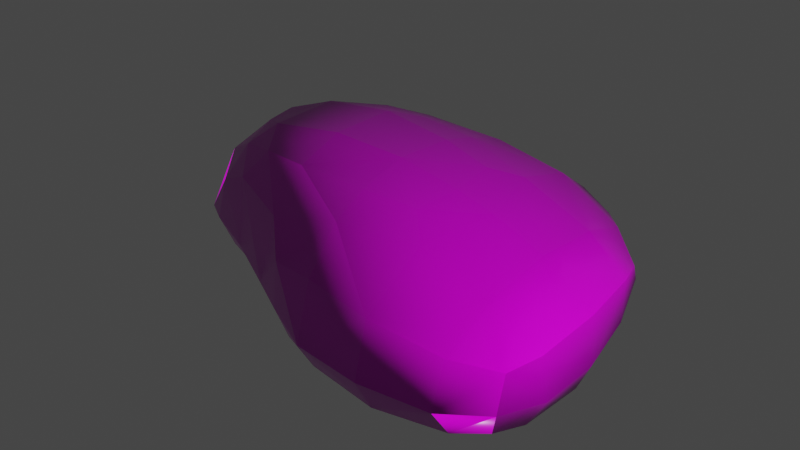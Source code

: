# Source: STONE_2.blend  (saved by Blender 2.82.7; exported with 4.5.12 LTS)
import bpy
from mathutils import Matrix  # noqa: F401  (used for matrix-valued properties, if any)

bpy.ops.wm.read_factory_settings(use_empty=True)
scene = bpy.context.scene
scene.name = 'Scene'

# ---- collections
col_collection = bpy.data.collections.new('Collection'); scene.collection.children.link(col_collection)

# ---- images (referenced by path relative to the original .blend; pixels are not part of the script)
import os
ASSET_DIR = os.environ.get("B2B_ASSET_DIR", "")  # directory of the original .blend (textures are referenced by path, not embedded)
HERE = os.path.dirname(os.path.abspath(__file__))  # packed textures are extracted next to this script under _unpacked/

def load_image(name, relpath, width, height, colorspace="sRGB"):
    """Load a texture the original file referenced (path relative to the .blend, or extracted next to this script)."""
    p = next((c for c in (os.path.join(HERE, relpath), os.path.join(ASSET_DIR, relpath)) if relpath and os.path.exists(c)), "")
    if p:
        img = bpy.data.images.load(p, check_existing=True)
        img.name = name
    else:  # same state as the original file: an image datablock whose file is absent (Cycles renders it pink)
        img = bpy.data.images.new(name, width, height)
        img.source = "FILE"
        img.filepath = "//" + (relpath or name)
    img.colorspace_settings.name = colorspace
    return img
img_color_png = load_image('color.png', 'color.png', 1024, 1024, 'sRGB')
img_roughness_png = load_image('roughness.png', 'roughness.png', 1024, 1024, 'sRGB')
img_normal_png = load_image('normal.png', 'normal.png', 1024, 1024, 'Non-Color')

# ---- materials (node trees are filled in below, after node groups)
mat_material_002 = bpy.data.materials.new('Material.002')

# ---- material node trees
mat_material_002.use_nodes = True; mat_material_002.node_tree.nodes.clear()
_N = mat_material_002.node_tree.nodes; _L = mat_material_002.node_tree.links
n0 = _N.new('ShaderNodeOutputMaterial'); n0.name = 'Material Output'; n0.location = (541, 367)
n1 = _N.new('ShaderNodeTexImage'); n1.name = 'Image Texture'; n1.location = (-805, 130)
n1.image = img_color_png
n2 = _N.new('ShaderNodeTexImage'); n2.name = 'Image Texture.002'; n2.location = (-976, -161)
n2.image = img_roughness_png
n3 = _N.new('ShaderNodeNormalMap'); n3.name = 'Normal Map'; n3.location = (-288, -271)
n4 = _N.new('ShaderNodeTexImage'); n4.name = 'Image Texture.001'; n4.location = (-651, -303)
n4.image = img_normal_png
n5 = _N.new('ShaderNodeBsdfPrincipled'); n5.name = 'Principled BSDF'; n5.location = (36, 298)
n5.distribution = 'GGX'
n5.subsurface_method = 'BURLEY'
n5.inputs[3].default_value = 1.45
n5.inputs[27].default_value = (0.0, 0.0, 0.0, 1.0)
n5.inputs[28].default_value = 1.0
_L.new(n5.outputs[0], n0.inputs[0])
_L.new(n1.outputs[0], n5.inputs[0])
_L.new(n2.outputs[0], n5.inputs[2])
_L.new(n4.outputs[0], n3.inputs[1])
_L.new(n3.outputs[0], n5.inputs[5])
n0.is_active_output = True

# ---- world
world_world = bpy.data.worlds.new('World'); scene.world = world_world
world_world.use_nodes = True; world_world.node_tree.nodes.clear()
_N = world_world.node_tree.nodes; _L = world_world.node_tree.links
n0 = _N.new('ShaderNodeOutputWorld'); n0.name = 'World Output'; n0.location = (300, 300)
n1 = _N.new('ShaderNodeBackground'); n1.name = 'Background'; n1.location = (10, 300)
n1.inputs[0].default_value = (0.05088, 0.05088, 0.05088, 1.0)
_L.new(n1.outputs[0], n0.inputs[0])
n0.is_active_output = True
world_world.color = (0.05088, 0.05088, 0.05088)
world_world.use_sun_shadow = False
world_world.sun_shadow_jitter_overblur = 0.0

# ---- meshes
me_cube_001 = bpy.data.meshes.new('Cube.001')
me_cube_001.from_pydata([(-0.8348, 0.09246, -0.4325), (-0.8289, 0.03138, -0.3515), (-0.6061, -0.1134, -0.4331), (-0.6657, -0.1272, -0.3439), (-0.7001, -0.0195, -0.4636), (-0.7536, -0.07199, -0.3479), (-0.06102, -0.4008, -0.4352), (-0.09543, -0.4244, -0.3372), (-0.4513, -0.1622, -0.4459), (-0.4486, -0.2276, -0.3406), (-0.461, -0.02365, -0.4959), (-0.1778, -0.2738, -0.4604), (-0.2408, -0.3415, -0.3421), (-0.1988, -0.03402, -0.5137), (-0.8189, 0.07556, -0.2386), (-0.6065, -0.14, -0.1768), (-0.6857, -0.01903, -0.1262), (-0.5504, 0.02754, 0.001829), (-0.08751, -0.4165, -0.1783), (-0.4557, -0.1975, -0.1015), (-0.3754, -0.1556, -0.0004343), (-0.5305, -0.09788, -0.03865), (-0.4582, -0.03153, 0.03105), (-0.1887, -0.3209, -0.1015), (-0.1922, -0.1938, 0.01847), (-0.1969, -0.02951, 0.07158), (-0.8589, 0.2278, -0.4606), (-0.8701, 0.2377, -0.3362), (-0.7931, 0.3326, -0.4808), (-0.8213, 0.3816, -0.3936), (-0.7113, 0.229, -0.5133), (-0.8039, 0.3208, -0.2542), (-0.7076, 0.4718, -0.4998), (-0.7615, 0.4676, -0.3381), (-0.6148, 0.596, -0.4716), (-0.6268, 0.6104, -0.3535), (-0.4644, 0.2278, -0.5467), (-0.4597, 0.4772, -0.5624), (-0.2019, 0.2263, -0.5558), (-0.2022, 0.4824, -0.5758), (-0.448, 0.6527, -0.4938), (-0.447, 0.7086, -0.3531), (-0.2007, 0.684, -0.5042), (-0.1969, 0.7485, -0.3515), (-0.8176, 0.2004, -0.2413), (-0.7101, 0.2448, -0.1202), (-0.5866, 0.161, -0.005571), (-0.652, 0.4642, -0.1767), (-0.5928, 0.5928, -0.2329), (-0.5541, 0.3166, -0.02615), (-0.4697, 0.2341, 0.02678), (-0.471, 0.4448, -0.05943), (-0.4446, 0.3391, -0.004882), (-0.1467, 0.3396, 0.02243), (-0.2212, 0.2387, 0.056), (-0.221, 0.4538, -0.02349), (-0.3209, 0.3533, 0.01526), (-0.4506, 0.6341, -0.1964), (-0.198, 0.6702, -0.1697), (0.08625, -0.4496, -0.4479), (0.08926, -0.5168, -0.3408), (0.3327, -0.4794, -0.4581), (0.3331, -0.5461, -0.3389), (0.07505, -0.2876, -0.4993), (0.06709, -0.03793, -0.5332), (0.3331, -0.2945, -0.5195), (0.331, -0.0394, -0.5396), (0.5723, -0.4405, -0.4468), (0.5675, -0.5127, -0.3425), (0.6755, -0.3899, -0.4252), (0.7035, -0.4176, -0.3401), (0.5778, -0.2888, -0.4891), (0.5833, -0.04196, -0.511), (0.7124, -0.2839, -0.4396), (0.7694, -0.2842, -0.3382), (0.7206, -0.04568, -0.4485), (0.7681, -0.05844, -0.3451), (0.08289, -0.4557, -0.1547), (0.3317, -0.4989, -0.1595), (0.07151, -0.3294, -0.0279), (0.06685, -0.2076, 0.0264), (0.06333, -0.03515, 0.06736), (0.3346, -0.2803, -0.03063), (0.2487, -0.1889, 0.01721), (0.4079, -0.03967, -0.004967), (0.274, -0.03749, 0.02999), (0.5661, -0.4627, -0.2002), (0.6967, -0.375, -0.2315), (0.5785, -0.2892, -0.09991), (0.5768, -0.04129, -0.07347), (0.7436, -0.2817, -0.2052), (0.7505, -0.04616, -0.1914), (0.0642, 0.2249, -0.5612), (0.05868, 0.4783, -0.5644), (0.3257, 0.2216, -0.549), (0.3337, 0.4891, -0.5082), (0.4076, 0.5573, -0.4318), (0.05193, 0.6649, -0.4962), (0.05055, 0.7403, -0.3493), (0.2544, 0.622, -0.4743), (0.3221, 0.6449, -0.3625), (0.579, 0.2043, -0.4858), (0.6462, 0.2712, -0.4144), (0.4889, 0.4127, -0.4695), (0.55, 0.4595, -0.3604), (0.6913, 0.1072, -0.4448), (0.7159, 0.194, -0.3456), (0.6741, 0.3424, -0.2804), (0.4456, 0.5881, -0.3049), (0.0632, 0.3145, 0.01827), (0.06287, 0.1833, 0.0528), (0.06181, 0.4769, -0.04206), (0.3295, 0.2231, -0.00587), (0.2473, 0.1413, 0.02971), (0.317, 0.4677, -0.08149), (0.05724, 0.6683, -0.1773), (0.3074, 0.6314, -0.1951), (0.5725, 0.2121, -0.09872), (0.5449, 0.4406, -0.1872), (0.7121, 0.2013, -0.2055), (0.667, 0.3372, -0.2346), (0.4382, 0.5762, -0.2256)], [], [(3, 4, 2), (4, 1, 0), (8, 12, 9), (8, 13, 11), (2, 9, 3), (2, 10, 8), (6, 12, 11), (20, 21, 19), (23, 20, 19), (25, 20, 24), (21, 17, 16), (21, 15, 19), (26, 29, 28), (29, 32, 28), (28, 30, 26), (31, 29, 27), (37, 38, 36), (41, 42, 40), (30, 37, 36), (41, 34, 35), (32, 35, 34), (40, 39, 37), (34, 37, 32), (49, 52, 51), (56, 53, 55), (56, 51, 52), (56, 50, 54), (46, 49, 45), (49, 47, 45), (55, 57, 51), (51, 48, 47), (61, 60, 59), (64, 65, 63), (67, 70, 68), (75, 74, 73), (72, 73, 71), (61, 68, 62), (65, 72, 71), (59, 65, 61), (74, 69, 73), (71, 69, 67), (65, 67, 61), (84, 83, 82), (79, 83, 80), (83, 81, 80), (91, 88, 90), (88, 84, 82), (78, 79, 77), (87, 88, 86), (88, 78, 86), (93, 94, 92), (98, 99, 97), (103, 102, 101), (102, 105, 101), (102, 107, 106), (96, 103, 95), (94, 103, 101), (99, 96, 95), (93, 99, 95), (96, 108, 104), (113, 109, 110), (114, 109, 112), (120, 117, 119), (117, 114, 112), (116, 111, 114), (121, 114, 118), (6, 60, 7), (11, 64, 63), (6, 63, 59), (79, 24, 23), (81, 24, 80), (79, 18, 77), (39, 92, 38), (98, 42, 43), (39, 97, 93), (110, 53, 54), (111, 53, 109), (111, 58, 55), (0, 27, 26), (0, 30, 4), (36, 13, 10), (30, 10, 4), (92, 66, 64), (105, 76, 75), (72, 105, 75), (94, 72, 66), (16, 46, 45), (45, 14, 16), (54, 22, 25), (50, 17, 22), (113, 84, 112), (113, 81, 85), (119, 89, 91), (117, 84, 89), (15, 5, 3), (5, 14, 1), (12, 19, 9), (18, 12, 7), (9, 15, 3), (31, 47, 33), (44, 31, 27), (58, 41, 57), (33, 48, 35), (48, 41, 35), (60, 78, 77), (68, 87, 86), (76, 90, 74), (74, 87, 70), (68, 78, 62), (116, 98, 115), (107, 119, 106), (118, 107, 104), (108, 118, 104), (116, 108, 100), (14, 27, 1), (119, 76, 106), (60, 18, 7), (115, 43, 58), (38, 64, 13), (110, 25, 81), (3, 5, 4), (4, 5, 1), (8, 11, 12), (8, 10, 13), (2, 8, 9), (2, 4, 10), (6, 7, 12), (20, 22, 21), (23, 24, 20), (25, 22, 20), (21, 22, 17), (21, 16, 15), (26, 27, 29), (29, 33, 32), (28, 32, 30), (31, 33, 29), (37, 39, 38), (41, 43, 42), (30, 32, 37), (41, 40, 34), (32, 33, 35), (40, 42, 39), (34, 40, 37), (49, 50, 52), (56, 54, 53), (56, 55, 51), (56, 52, 50), (46, 50, 49), (49, 51, 47), (55, 58, 57), (51, 57, 48), (61, 62, 60), (64, 66, 65), (67, 69, 70), (75, 76, 74), (72, 75, 73), (61, 67, 68), (65, 66, 72), (59, 63, 65), (74, 70, 69), (71, 73, 69), (65, 71, 67), (84, 85, 83), (79, 82, 83), (83, 85, 81), (91, 89, 88), (88, 89, 84), (78, 82, 79), (87, 90, 88), (88, 82, 78), (93, 95, 94), (98, 100, 99), (103, 104, 102), (102, 106, 105), (102, 104, 107), (96, 104, 103), (94, 95, 103), (99, 100, 96), (93, 97, 99), (96, 100, 108), (113, 112, 109), (114, 111, 109), (120, 118, 117), (117, 118, 114), (116, 115, 111), (121, 116, 114), (6, 59, 60), (11, 13, 64), (6, 11, 63), (79, 80, 24), (81, 25, 24), (79, 23, 18), (39, 93, 92), (98, 97, 42), (39, 42, 97), (110, 109, 53), (111, 55, 53), (111, 115, 58), (0, 1, 27), (0, 26, 30), (36, 38, 13), (30, 36, 10), (92, 94, 66), (105, 106, 76), (72, 101, 105), (94, 101, 72), (16, 17, 46), (45, 44, 14), (54, 50, 22), (50, 46, 17), (113, 85, 84), (113, 110, 81), (119, 117, 89), (117, 112, 84), (15, 16, 5), (5, 16, 14), (12, 23, 19), (18, 23, 12), (9, 19, 15), (31, 45, 47), (44, 45, 31), (58, 43, 41), (33, 47, 48), (48, 57, 41), (60, 62, 78), (68, 70, 87), (76, 91, 90), (74, 90, 87), (68, 86, 78), (116, 100, 98), (107, 120, 119), (118, 120, 107), (108, 121, 118), (116, 121, 108), (14, 44, 27), (119, 91, 76), (60, 77, 18), (115, 98, 43), (38, 92, 64), (110, 54, 25)])
me_cube_001.polygons.foreach_set('use_smooth', [True] * 240)
_uv = me_cube_001.uv_layers.new(name='UVMap')
_uv.uv.foreach_set('vector', [0.04901, 0.605, 0.005066, 0.6431, 0.01808, 0.6051, 0.005066, 0.6431, 0.04256, 0.6698, 0.01318, 0.6905, 0.9374, 0.1201, 0.9115, 0.1917, 0.9109, 0.1167, 0.0417, 0.1877, 0.1131, 0.2553, 0.03504, 0.2904, 0.9376, 0.06464, 0.9109, 0.1167, 0.9141, 0.03927, 0.04069, 0.1312, 0.08687, 0.1678, 0.0417, 0.1877, 0.2542, 0.6481, 0.2177, 0.6227, 0.2542, 0.5959, 0.7855, 0.1195, 0.8013, 0.06676, 0.8293, 0.09917, 0.8266, 0.1947, 0.7855, 0.1195, 0.8293, 0.09917, 0.6944, 0.2548, 0.7603, 0.2158, 0.7459, 0.2798, 0.7638, 0.1578, 0.7269, 0.1335, 0.7594, 0.0964, 0.8013, 0.06676, 0.857, 0.05008, 0.8293, 0.09917, 0.8853, 0.9931, 0.8551, 0.9567, 0.8885, 0.9552, 0.8551, 0.9567, 0.8901, 0.9056, 0.8885, 0.9552, 0.1696, 0.01823, 0.1435, 0.05624, 0.1269, 0.008667, 0.07575, 0.7687, 0.02538, 0.7895, 0.04597, 0.7436, 0.2555, 0.1105, 0.2002, 0.2242, 0.1709, 0.1373, 0.8309, 0.7875, 0.8887, 0.7142, 0.8832, 0.7957, 0.1435, 0.05624, 0.2555, 0.1105, 0.1709, 0.1373, 0.8309, 0.7875, 0.8757, 0.8567, 0.8331, 0.8592, 0.8901, 0.9056, 0.8331, 0.8592, 0.8757, 0.8567, 0.317, 0.09614, 0.2865, 0.1949, 0.2555, 0.1105, 0.279, 0.04782, 0.2555, 0.1105, 0.2261, 0.03045, 0.6332, 0.09022, 0.6101, 0.1219, 0.5786, 0.09788, 0.5876, 0.1594, 0.5664, 0.2169, 0.5394, 0.1764, 0.5876, 0.1594, 0.5786, 0.09788, 0.6101, 0.1219, 0.5876, 0.1594, 0.6484, 0.1294, 0.6108, 0.208, 0.6888, 0.1025, 0.6332, 0.09022, 0.6776, 0.05037, 0.6332, 0.09022, 0.5968, 0.03672, 0.6776, 0.05037, 0.5394, 0.1764, 0.5115, 0.0761, 0.5786, 0.09788, 0.5786, 0.09788, 0.5452, 0.03658, 0.5968, 0.03672, 0.928, 0.3998, 0.9107, 0.3103, 0.9376, 0.3136, 0.1419, 0.3433, 0.08565, 0.4605, 0.05878, 0.3747, 0.255, 0.6404, 0.2763, 0.596, 0.2763, 0.654, 0.9947, 0.6574, 0.9609, 0.5705, 0.9984, 0.5779, 0.1996, 0.5151, 0.1334, 0.5865, 0.1159, 0.5414, 0.928, 0.3998, 0.8785, 0.4746, 0.8973, 0.3948, 0.08565, 0.4605, 0.1996, 0.5151, 0.1159, 0.5414, 0.00589, 0.3978, 0.08565, 0.4605, 0.02382, 0.4824, 0.9609, 0.5705, 0.9973, 0.5455, 0.9984, 0.5779, 0.1159, 0.5414, 0.09354, 0.5865, 0.06441, 0.5576, 0.08565, 0.4605, 0.06441, 0.5576, 0.02382, 0.4824, 0.6067, 0.4484, 0.6791, 0.4195, 0.695, 0.4598, 0.7499, 0.3832, 0.6791, 0.4195, 0.7122, 0.3644, 0.6791, 0.4195, 0.6576, 0.3384, 0.7122, 0.3644, 0.5544, 0.5574, 0.6604, 0.5384, 0.6315, 0.5893, 0.6604, 0.5384, 0.6067, 0.4484, 0.695, 0.4598, 0.8327, 0.3823, 0.786, 0.28, 0.8425, 0.2952, 0.6681, 0.5878, 0.6604, 0.5384, 0.7165, 0.5591, 0.6604, 0.5384, 0.7638, 0.4899, 0.7165, 0.5591, 0.315, 0.2819, 0.2589, 0.3994, 0.2301, 0.3122, 0.8347, 0.629, 0.8869, 0.5845, 0.8901, 0.6396, 0.343, 0.4336, 0.3138, 0.5027, 0.2827, 0.4865, 0.3138, 0.5027, 0.2631, 0.5354, 0.2827, 0.4865, 0.9759, 0.7704, 0.9256, 0.7891, 0.9517, 0.7365, 0.3831, 0.3912, 0.343, 0.4336, 0.3507, 0.3728, 0.2589, 0.3994, 0.343, 0.4336, 0.2827, 0.4865, 0.387, 0.3324, 0.3831, 0.3912, 0.3507, 0.3728, 0.315, 0.2819, 0.387, 0.3324, 0.3507, 0.3728, 0.9808, 0.8897, 0.9339, 0.8941, 0.9542, 0.8419, 0.5725, 0.3712, 0.5434, 0.2874, 0.5866, 0.3065, 0.4541, 0.3454, 0.5434, 0.2874, 0.5331, 0.3853, 0.4416, 0.4749, 0.4988, 0.4638, 0.4796, 0.5092, 0.4988, 0.4638, 0.4541, 0.3454, 0.5331, 0.3853, 0.4002, 0.318, 0.4897, 0.263, 0.4541, 0.3454, 0.3982, 0.3675, 0.4541, 0.3454, 0.4271, 0.4213, 0.9373, 0.2607, 0.9107, 0.3103, 0.9105, 0.2438, 0.03504, 0.2904, 0.1419, 0.3433, 0.05878, 0.3747, 0.005719, 0.3438, 0.05878, 0.3747, 0.00589, 0.3978, 0.786, 0.28, 0.7717, 0.1825, 0.8266, 0.1947, 0.6576, 0.3384, 0.7459, 0.2798, 0.7122, 0.3644, 0.786, 0.28, 0.8569, 0.2369, 0.8425, 0.2952, 0.2865, 0.1949, 0.2301, 0.3122, 0.2002, 0.2242, 0.8347, 0.629, 0.8887, 0.7142, 0.8319, 0.7038, 0.2865, 0.1949, 0.3781, 0.2601, 0.315, 0.2819, 0.5866, 0.3065, 0.5664, 0.2169, 0.6108, 0.208, 0.4897, 0.263, 0.5664, 0.2169, 0.5434, 0.2874, 0.4897, 0.263, 0.463, 0.1515, 0.5394, 0.1764, 0.01318, 0.6905, 0.04597, 0.7436, 0.001856, 0.7383, 0.0842, 0.03245, 0.1435, 0.05624, 0.06137, 0.08893, 0.1709, 0.1373, 0.1131, 0.2553, 0.08687, 0.1678, 0.1435, 0.05624, 0.08687, 0.1678, 0.06137, 0.08893, 0.2301, 0.3122, 0.1714, 0.4307, 0.1419, 0.3433, 0.99, 0.7115, 0.957, 0.6466, 0.9947, 0.6574, 0.1996, 0.5151, 0.2631, 0.5354, 0.2148, 0.5622, 0.2589, 0.3994, 0.1996, 0.5151, 0.1714, 0.4307, 0.2165, 0.6889, 0.1731, 0.6321, 0.2165, 0.5965, 0.1718, 0.689, 0.1281, 0.636, 0.1718, 0.5965, 0.6108, 0.208, 0.7329, 0.1716, 0.6944, 0.2548, 0.6484, 0.1294, 0.7269, 0.1335, 0.7329, 0.1716, 0.5725, 0.3712, 0.6067, 0.4484, 0.5331, 0.3853, 0.5725, 0.3712, 0.6576, 0.3384, 0.6265, 0.4057, 0.4796, 0.5092, 0.5808, 0.5021, 0.5544, 0.5574, 0.4988, 0.4638, 0.6067, 0.4484, 0.5808, 0.5021, 0.857, 0.05008, 0.9144, 0.00766, 0.9141, 0.03927, 0.04576, 0.6295, 0.08267, 0.6855, 0.04256, 0.6698, 0.9115, 0.1917, 0.8293, 0.09917, 0.9109, 0.1167, 0.8569, 0.2369, 0.9115, 0.1917, 0.9105, 0.2438, 0.9109, 0.1167, 0.857, 0.05008, 0.9141, 0.03927, 0.8087, 0.9627, 0.7769, 0.8929, 0.8324, 0.9245, 0.0809, 0.7283, 0.07575, 0.7687, 0.04597, 0.7436, 0.771, 0.7189, 0.8309, 0.7875, 0.7788, 0.8025, 0.8324, 0.9245, 0.7917, 0.8528, 0.8331, 0.8592, 0.7917, 0.8528, 0.8309, 0.7875, 0.8331, 0.8592, 0.9107, 0.3103, 0.8327, 0.3823, 0.8425, 0.2952, 0.8785, 0.4746, 0.8162, 0.5083, 0.8257, 0.4642, 0.957, 0.6466, 0.9144, 0.5713, 0.9609, 0.5705, 0.9609, 0.5705, 0.9276, 0.5449, 0.9671, 0.5319, 0.8785, 0.4746, 0.8327, 0.3823, 0.8973, 0.3948, 0.7884, 0.5694, 0.8347, 0.629, 0.7772, 0.6405, 0.9256, 0.7891, 0.9019, 0.7367, 0.9517, 0.7365, 0.8934, 0.8328, 0.9256, 0.7891, 0.9542, 0.8419, 0.9339, 0.8941, 0.8934, 0.8328, 0.9542, 0.8419, 0.7884, 0.5694, 0.8311, 0.5329, 0.8472, 0.561, 0.08267, 0.6855, 0.04597, 0.7436, 0.04256, 0.6698, 0.9019, 0.7367, 0.957, 0.6466, 0.9517, 0.7365, 0.9107, 0.3103, 0.8569, 0.2369, 0.9105, 0.2438, 0.7772, 0.6405, 0.8319, 0.7038, 0.771, 0.7189, 0.2002, 0.2242, 0.1419, 0.3433, 0.1131, 0.2553, 0.5866, 0.3065, 0.6944, 0.2548, 0.6576, 0.3384, 0.04901, 0.605, 0.04576, 0.6295, 0.005066, 0.6431, 0.005066, 0.6431, 0.04576, 0.6295, 0.04256, 0.6698, 0.0417, 0.1877, 0.03504, 0.2904, 0.006336, 0.2797, 0.0417, 0.1877, 0.08687, 0.1678, 0.1131, 0.2553, 0.9376, 0.06464, 0.9374, 0.1201, 0.9109, 0.1167, 0.04069, 0.1312, 0.06137, 0.08893, 0.08687, 0.1678, 0.9373, 0.2607, 0.9105, 0.2438, 0.9115, 0.1917, 0.7603, 0.2158, 0.7329, 0.1716, 0.7638, 0.1578, 0.8266, 0.1947, 0.7717, 0.1825, 0.7855, 0.1195, 0.6944, 0.2548, 0.7329, 0.1716, 0.7603, 0.2158, 0.7638, 0.1578, 0.7329, 0.1716, 0.7269, 0.1335, 0.8013, 0.06676, 0.8306, 0.01624, 0.857, 0.05008, 0.001856, 0.7383, 0.04597, 0.7436, 0.02538, 0.7895, 0.8551, 0.9567, 0.8324, 0.9245, 0.8901, 0.9056, 0.1696, 0.01823, 0.2261, 0.03045, 0.1435, 0.05624, 0.07575, 0.7687, 0.04558, 0.8158, 0.02538, 0.7895, 0.2555, 0.1105, 0.2865, 0.1949, 0.2002, 0.2242, 0.8309, 0.7875, 0.8319, 0.7038, 0.8887, 0.7142, 0.1435, 0.05624, 0.2261, 0.03045, 0.2555, 0.1105, 0.8309, 0.7875, 0.8832, 0.7957, 0.8757, 0.8567, 0.8901, 0.9056, 0.8324, 0.9245, 0.8331, 0.8592, 0.317, 0.09614, 0.3556, 0.1742, 0.2865, 0.1949, 0.279, 0.04782, 0.317, 0.09614, 0.2555, 0.1105, 0.6332, 0.09022, 0.6484, 0.1294, 0.6101, 0.1219, 0.5876, 0.1594, 0.6108, 0.208, 0.5664, 0.2169, 0.5876, 0.1594, 0.5394, 0.1764, 0.5786, 0.09788, 0.5876, 0.1594, 0.6101, 0.1219, 0.6484, 0.1294, 0.6888, 0.1025, 0.6484, 0.1294, 0.6332, 0.09022, 0.6332, 0.09022, 0.5786, 0.09788, 0.5968, 0.03672, 0.5394, 0.1764, 0.463, 0.1515, 0.5115, 0.0761, 0.5786, 0.09788, 0.5115, 0.0761, 0.5452, 0.03658, 0.928, 0.3998, 0.8973, 0.3948, 0.9107, 0.3103, 0.1419, 0.3433, 0.1714, 0.4307, 0.08565, 0.4605, 0.2894, 0.6556, 0.2768, 0.6193, 0.2894, 0.596, 0.9947, 0.6574, 0.957, 0.6466, 0.9609, 0.5705, 0.1996, 0.5151, 0.2148, 0.5622, 0.1334, 0.5865, 0.928, 0.3998, 0.9033, 0.4803, 0.8785, 0.4746, 0.08565, 0.4605, 0.1714, 0.4307, 0.1996, 0.5151, 0.00589, 0.3978, 0.05878, 0.3747, 0.08565, 0.4605, 0.9609, 0.5705, 0.9671, 0.5319, 0.9973, 0.5455, 0.1159, 0.5414, 0.1334, 0.5865, 0.09354, 0.5865, 0.08565, 0.4605, 0.1159, 0.5414, 0.06441, 0.5576, 0.6067, 0.4484, 0.6265, 0.4057, 0.6791, 0.4195, 0.7499, 0.3832, 0.695, 0.4598, 0.6791, 0.4195, 0.6791, 0.4195, 0.6265, 0.4057, 0.6576, 0.3384, 0.5544, 0.5574, 0.5808, 0.5021, 0.6604, 0.5384, 0.6604, 0.5384, 0.5808, 0.5021, 0.6067, 0.4484, 0.7638, 0.4899, 0.695, 0.4598, 0.7499, 0.3832, 0.6681, 0.5878, 0.6315, 0.5893, 0.6604, 0.5384, 0.6604, 0.5384, 0.695, 0.4598, 0.7638, 0.4899, 0.315, 0.2819, 0.3507, 0.3728, 0.2589, 0.3994, 0.8347, 0.629, 0.8472, 0.561, 0.8869, 0.5845, 0.9959, 0.834, 0.9542, 0.8419, 0.9759, 0.7704, 0.9759, 0.7704, 0.9517, 0.7365, 0.99, 0.7115, 0.9759, 0.7704, 0.9542, 0.8419, 0.9256, 0.7891, 0.9808, 0.8897, 0.9542, 0.8419, 0.9959, 0.834, 0.2589, 0.3994, 0.3507, 0.3728, 0.343, 0.4336, 0.9984, 0.9269, 0.9562, 0.9261, 0.9808, 0.8897, 0.315, 0.2819, 0.3781, 0.2601, 0.387, 0.3324, 0.9808, 0.8897, 0.9562, 0.9261, 0.9339, 0.8941, 0.5725, 0.3712, 0.5331, 0.3853, 0.5434, 0.2874, 0.4541, 0.3454, 0.4897, 0.263, 0.5434, 0.2874, 0.4416, 0.4749, 0.4271, 0.4213, 0.4988, 0.4638, 0.4988, 0.4638, 0.4271, 0.4213, 0.4541, 0.3454, 0.4002, 0.318, 0.4256, 0.233, 0.4897, 0.263, 0.3982, 0.3675, 0.4002, 0.318, 0.4541, 0.3454, 0.9373, 0.2607, 0.9376, 0.3136, 0.9107, 0.3103, 0.03504, 0.2904, 0.1131, 0.2553, 0.1419, 0.3433, 0.005719, 0.3438, 0.03504, 0.2904, 0.05878, 0.3747, 0.7499, 0.3832, 0.7122, 0.3644, 0.7459, 0.2798, 0.6576, 0.3384, 0.6944, 0.2548, 0.7459, 0.2798, 0.786, 0.28, 0.8266, 0.1947, 0.8569, 0.2369, 0.2865, 0.1949, 0.315, 0.2819, 0.2301, 0.3122, 0.8347, 0.629, 0.8901, 0.6396, 0.8887, 0.7142, 0.2865, 0.1949, 0.3556, 0.1742, 0.3781, 0.2601, 0.5866, 0.3065, 0.5434, 0.2874, 0.5664, 0.2169, 0.4897, 0.263, 0.5394, 0.1764, 0.5664, 0.2169, 0.4897, 0.263, 0.4256, 0.233, 0.463, 0.1515, 0.01318, 0.6905, 0.04256, 0.6698, 0.04597, 0.7436, 0.0842, 0.03245, 0.1269, 0.008667, 0.1435, 0.05624, 0.1709, 0.1373, 0.2002, 0.2242, 0.1131, 0.2553, 0.1435, 0.05624, 0.1709, 0.1373, 0.08687, 0.1678, 0.2301, 0.3122, 0.2589, 0.3994, 0.1714, 0.4307, 0.99, 0.7115, 0.9517, 0.7365, 0.957, 0.6466, 0.1996, 0.5151, 0.2827, 0.4865, 0.2631, 0.5354, 0.2589, 0.3994, 0.2827, 0.4865, 0.1996, 0.5151, 0.7594, 0.0964, 0.7269, 0.1335, 0.6888, 0.1025, 0.1256, 0.7379, 0.0809, 0.7283, 0.08267, 0.6855, 0.6108, 0.208, 0.6484, 0.1294, 0.7329, 0.1716, 0.6484, 0.1294, 0.6888, 0.1025, 0.7269, 0.1335, 0.5725, 0.3712, 0.6265, 0.4057, 0.6067, 0.4484, 0.5725, 0.3712, 0.5866, 0.3065, 0.6576, 0.3384, 0.4796, 0.5092, 0.4988, 0.4638, 0.5808, 0.5021, 0.4988, 0.4638, 0.5331, 0.3853, 0.6067, 0.4484, 0.1096, 0.5984, 0.1256, 0.6455, 0.04576, 0.6295, 0.04576, 0.6295, 0.1256, 0.6455, 0.08267, 0.6855, 0.9115, 0.1917, 0.8266, 0.1947, 0.8293, 0.09917, 0.8569, 0.2369, 0.8266, 0.1947, 0.9115, 0.1917, 0.9109, 0.1167, 0.8293, 0.09917, 0.857, 0.05008, 0.6642, 0.008709, 0.6776, 0.05037, 0.5968, 0.03672, 0.0809, 0.7283, 0.1256, 0.7379, 0.07575, 0.7687, 0.771, 0.7189, 0.8319, 0.7038, 0.8309, 0.7875, 0.8324, 0.9245, 0.7769, 0.8929, 0.7917, 0.8528, 0.7917, 0.8528, 0.7788, 0.8025, 0.8309, 0.7875, 0.9107, 0.3103, 0.8973, 0.3948, 0.8327, 0.3823, 0.8785, 0.4746, 0.8567, 0.5183, 0.8162, 0.5083, 0.957, 0.6466, 0.9027, 0.6495, 0.9144, 0.5713, 0.9609, 0.5705, 0.9144, 0.5713, 0.9276, 0.5449, 0.8785, 0.4746, 0.8257, 0.4642, 0.8327, 0.3823, 0.7884, 0.5694, 0.8472, 0.561, 0.8347, 0.629, 0.9256, 0.7891, 0.9097, 0.7872, 0.9019, 0.7367, 0.8934, 0.8328, 0.9097, 0.7872, 0.9256, 0.7891, 0.9339, 0.8941, 0.9063, 0.8893, 0.8934, 0.8328, 0.8976, 0.9198, 0.9063, 0.8893, 0.9339, 0.8941, 0.08267, 0.6855, 0.0809, 0.7283, 0.04597, 0.7436, 0.9019, 0.7367, 0.9027, 0.6495, 0.957, 0.6466, 0.9107, 0.3103, 0.8425, 0.2952, 0.8569, 0.2369, 0.7772, 0.6405, 0.8347, 0.629, 0.8319, 0.7038, 0.2002, 0.2242, 0.2301, 0.3122, 0.1419, 0.3433, 0.5866, 0.3065, 0.6108, 0.208, 0.6944, 0.2548])
me_cube_001.materials.append(mat_material_002)
me_cube_001.use_remesh_fix_poles = True
me_cube_001.use_remesh_preserve_attributes = False
me_cube_001.use_mirror_vertex_groups = False
me_cube_001.update()

# ---- objects
ob_cube_001 = bpy.data.objects.new('Cube.001', me_cube_001)

# ---- transforms, parenting, visibility, modifiers, constraints
ob_cube_001.location = (0.0, 0.0, 0.5739)
ob_cube_001.rotation_euler = (1.895e-11, 0.01679, 2.257e-09)
ob_cube_001.lineart.crease_threshold = 0.0

# ---- collection membership
col_collection.objects.link(ob_cube_001)

# ---- scene / render settings (as saved in the file)
scene.frame_start = 1; scene.frame_end = 250; scene.frame_set(1)
scene.render.engine = 'CYCLES'
scene.cycles.use_denoising = False
scene.cycles.samples = 128
scene.cycles.sampling_pattern = 'TABULATED_SOBOL'
scene.cycles.use_adaptive_sampling = False
scene.cycles.use_light_tree = False
scene.cycles.bake_type = 'ROUGHNESS'
scene.view_settings.view_transform = 'Filmic'
bpy.context.view_layer.update()

# ---- added for rendering (the .blend has no active camera and no usable light): camera, sun
cam_auto = bpy.data.cameras.new('AutoCamera')
cam_auto.lens = 50.0
cam_auto.sensor_width = 36.0
cam_auto.clip_end = 1000.0
ob_auto_camera = bpy.data.objects.new('AutoCamera', cam_auto)
scene.collection.objects.link(ob_auto_camera)
ob_auto_camera.location = (1.98384, -2.34492, 1.95343)
ob_auto_camera.rotation_euler = (1.09748, -7.21219e-08, 0.694738)
scene.camera = ob_auto_camera
light_auto_sun = bpy.data.lights.new('AutoSun', 'SUN')
light_auto_sun.energy = 3.0
light_auto_sun.angle = 0.0523599
ob_auto_sun = bpy.data.objects.new('AutoSun', light_auto_sun)
scene.collection.objects.link(ob_auto_sun)
ob_auto_sun.rotation_euler = (0.872665, 0.174533, 0.523599)
bpy.context.view_layer.update()
